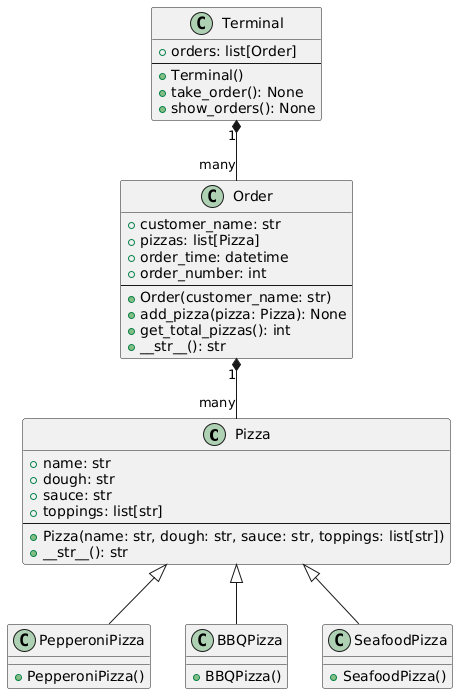

The diagram above was rendered by PlantUML. Its source (embedded in the PNG):
@startuml
' ======= Классы пиццы =======
class Pizza {
    + name: str
    + dough: str
    + sauce: str
    + toppings: list[str]
    --
    + Pizza(name: str, dough: str, sauce: str, toppings: list[str])
    + __str__(): str
}

class PepperoniPizza {
    + PepperoniPizza()
}

class BBQPizza {
    + BBQPizza()
}

class SeafoodPizza {
    + SeafoodPizza()
}

Pizza <|-- PepperoniPizza
Pizza <|-- BBQPizza
Pizza <|-- SeafoodPizza

' ======= Класс заказа =======
class Order {
    + customer_name: str
    + pizzas: list[Pizza]
    + order_time: datetime
    + order_number: int
    --
    + Order(customer_name: str)
    + add_pizza(pizza: Pizza): None
    + get_total_pizzas(): int
    + __str__(): str
}

Order "1" *-- "many" Pizza

' ======= Класс терминала =======
class Terminal {
    + orders: list[Order]
    --
    + Terminal()
    + take_order(): None
    + show_orders(): None
}

Terminal "1" *-- "many" Order
@enduml